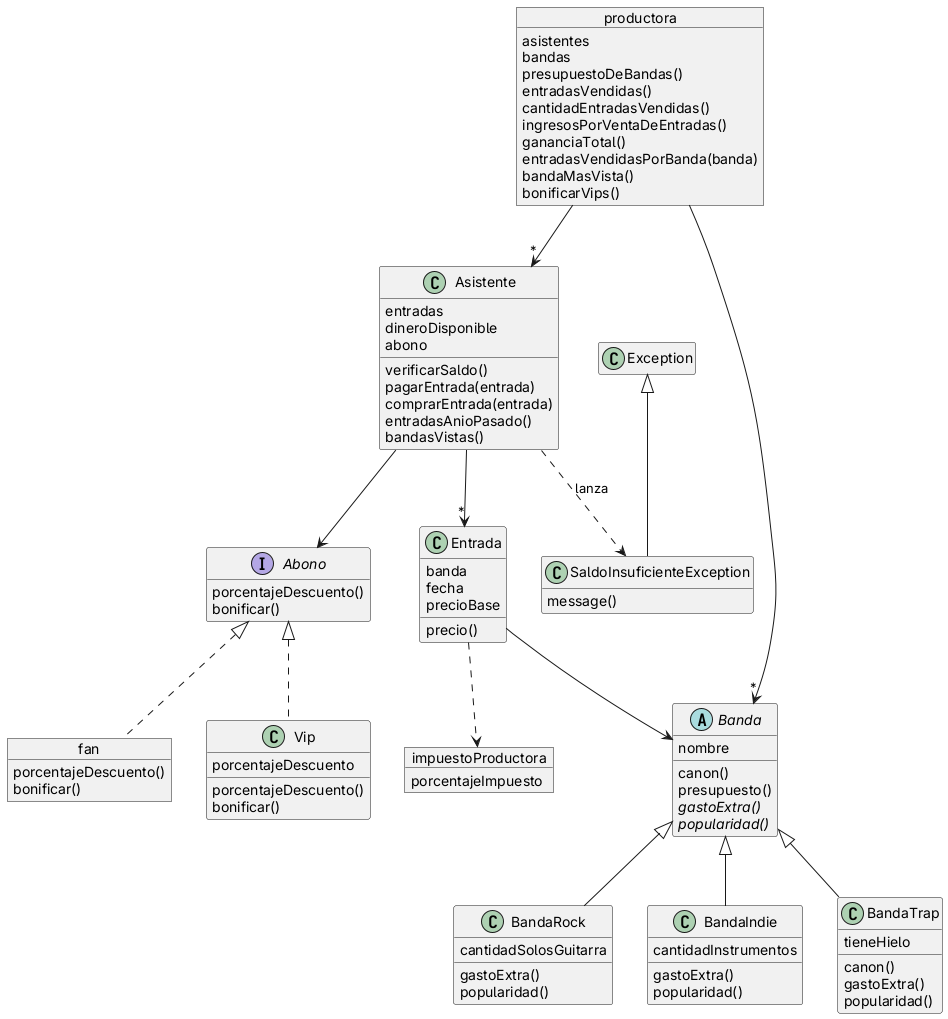

The diagram above was rendered by PlantUML. Its source (embedded in the PNG):
@startuml diagrama_solucion_HOLM_FEDERICO
hide empty members

object productora {
  asistentes
  bandas
  presupuestoDeBandas()
  entradasVendidas()
  cantidadEntradasVendidas()
  ingresosPorVentaDeEntradas()
  gananciaTotal()
  entradasVendidasPorBanda(banda)
  bandaMasVista()
  bonificarVips()
}

class Asistente {
  entradas
  dineroDisponible
  abono
  verificarSaldo()
  pagarEntrada(entrada)
  comprarEntrada(entrada)
  entradasAnioPasado()
  bandasVistas()
}

interface Abono {
  porcentajeDescuento()
  bonificar()
}

class Vip {
  porcentajeDescuento
  porcentajeDescuento()
  bonificar()
}

object fan {
  porcentajeDescuento()
  bonificar()
}

class Entrada {
  banda
  fecha
  precioBase
  precio()
}

object impuestoProductora {
  porcentajeImpuesto
}

class Exception
show Exception members

class SaldoInsuficienteException {
  message()
}

abstract class Banda {
  nombre
  canon()
  presupuesto()
  {abstract} gastoExtra()
  {abstract} popularidad()
}

class BandaRock {
  cantidadSolosGuitarra
  gastoExtra()
  popularidad()
}

class BandaIndie {
  cantidadInstrumentos
  gastoExtra()
  popularidad()
}

class BandaTrap {
  tieneHielo
  canon()
  gastoExtra()
  popularidad()
}

productora --> "*" Asistente
productora --> "*" Banda
Asistente --> Abono
Asistente --> "*" Entrada
Asistente ..> SaldoInsuficienteException : lanza
Exception <|-- SaldoInsuficienteException
Abono <|.. Vip
Abono <|.. fan
Entrada ..> impuestoProductora
Entrada --> Banda
Banda <|-- BandaRock
Banda <|-- BandaIndie
Banda <|-- BandaTrap
@enduml